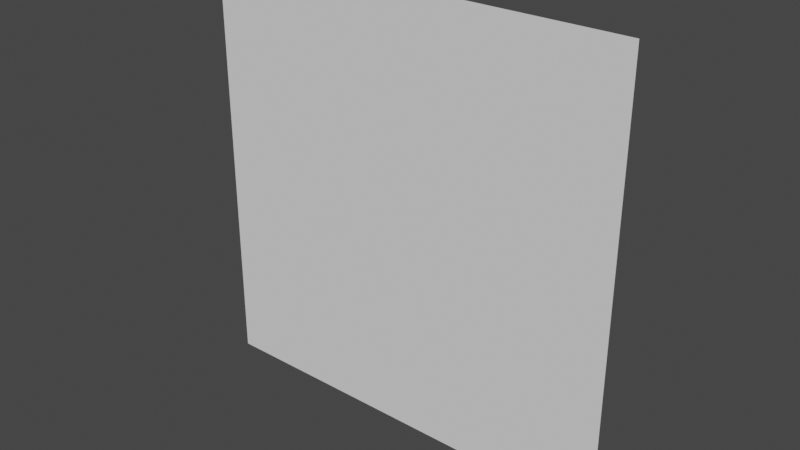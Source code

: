# Source: MeshBle.blend  (saved by Blender 2.83.18; exported with 4.5.12 LTS)
import bpy
from mathutils import Matrix  # noqa: F401  (used for matrix-valued properties, if any)

bpy.ops.wm.read_factory_settings(use_empty=True)
scene = bpy.context.scene
scene.name = 'Scene'

# ---- world
world_world = bpy.data.worlds.new('World'); scene.world = world_world
world_world.use_nodes = True; world_world.node_tree.nodes.clear()
_N = world_world.node_tree.nodes; _L = world_world.node_tree.links
n0 = _N.new('ShaderNodeOutputWorld'); n0.name = 'World Output'; n0.location = (300, 300)
n1 = _N.new('ShaderNodeBackground'); n1.name = 'Background'; n1.location = (10, 300)
n1.inputs[0].default_value = (0.05088, 0.05088, 0.05088, 1.0)
_L.new(n1.outputs[0], n0.inputs[0])
n0.is_active_output = True
world_world.color = (0.05088, 0.05088, 0.05088)
world_world.use_sun_shadow = False
world_world.sun_shadow_jitter_overblur = 0.0

# ---- meshes
me_plane = bpy.data.meshes.new('Plane')
me_plane.from_pydata([(-1.0, 4.371e-08, 0.0), (1.0, 4.371e-08, 0.0), (-1.0, -4.371e-08, 2.0), (1.0, -4.371e-08, 2.0)], [], [(0, 1, 3, 2)])
_uv = me_plane.uv_layers.new(name='UVMap')
_uv.uv.foreach_set('vector', [0.0, 0.0, 1.0, 0.0, 1.0, 1.0, 0.0, 1.0])
me_plane.use_remesh_fix_poles = True
me_plane.use_remesh_preserve_attributes = False
me_plane.use_mirror_vertex_groups = False
me_plane.update()

# ---- objects
ob_plane = bpy.data.objects.new('Plane', me_plane)

# ---- transforms, parenting, visibility, modifiers, constraints
ob_plane.location = (0.0, 0.0, 0.0)
ob_plane.lineart.crease_threshold = 0.0

# ---- collection membership
scene.collection.objects.link(ob_plane)

# ---- scene / render settings (as saved in the file)
scene.frame_start = 1; scene.frame_end = 250; scene.frame_set(1)
scene.render.engine = 'BLENDER_EEVEE_NEXT'
scene.cycles.use_denoising = False
scene.cycles.samples = 128
scene.cycles.sampling_pattern = 'TABULATED_SOBOL'
scene.cycles.use_adaptive_sampling = False
scene.cycles.use_light_tree = False
scene.view_settings.view_transform = 'Filmic'
bpy.context.view_layer.update()

# ---- added for rendering (the .blend has no active camera and no usable light): camera, sun
cam_auto = bpy.data.cameras.new('AutoCamera')
cam_auto.lens = 50.0
cam_auto.sensor_width = 36.0
cam_auto.clip_end = 1000.0
ob_auto_camera = bpy.data.objects.new('AutoCamera', cam_auto)
scene.collection.objects.link(ob_auto_camera)
ob_auto_camera.location = (2.61693, -3.14032, 3.09354)
ob_auto_camera.rotation_euler = (1.09748, -7.21219e-08, 0.694738)
scene.camera = ob_auto_camera
light_auto_sun = bpy.data.lights.new('AutoSun', 'SUN')
light_auto_sun.energy = 3.0
light_auto_sun.angle = 0.0523599
ob_auto_sun = bpy.data.objects.new('AutoSun', light_auto_sun)
scene.collection.objects.link(ob_auto_sun)
ob_auto_sun.rotation_euler = (0.872665, 0.174533, 0.523599)
bpy.context.view_layer.update()
